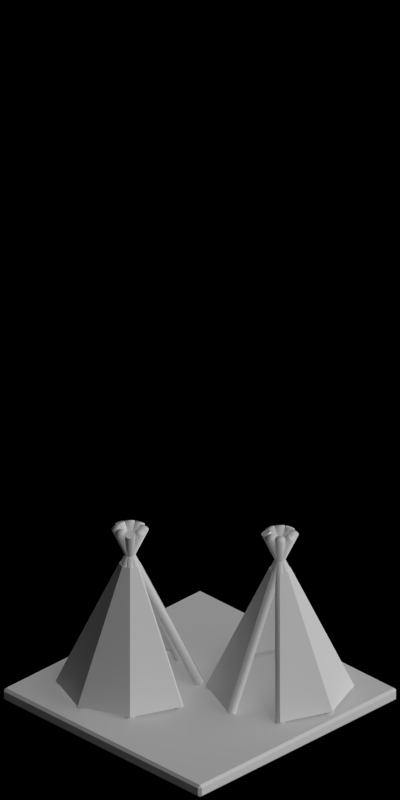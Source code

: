 # Source: 4663-4665.blend  (saved by Blender 2.63.0; exported with 4.5.12 LTS)
import bpy
from mathutils import Matrix  # noqa: F401  (used for matrix-valued properties, if any)

bpy.ops.wm.read_factory_settings(use_empty=True)
scene = bpy.context.scene
scene.name = 'Scene'

# ---- collections
col_collection_1 = bpy.data.collections.new('Collection 1'); scene.collection.children.link(col_collection_1)

# ---- materials (node trees are filled in below, after node groups)
mat_toyland_greylight = bpy.data.materials.new('Toyland_GreyLight')
mat_toyland_beigedark = bpy.data.materials.new('Toyland_BeigeDark')
mat_toyland_green = bpy.data.materials.new('Toyland_Green')

# ---- material node trees

# ---- world
world_world = bpy.data.worlds.new('World'); scene.world = world_world
world_world.color = (0.0, 0.0, 0.0)
world_world.use_sun_shadow = False
world_world.sun_shadow_jitter_overblur = 0.0
world_world.cycles.sampling_method = 'MANUAL'
world_world.cycles.sample_map_resolution = 256
world_world.light_settings.ao_factor = 0.5

# ---- cameras
cam_camera = bpy.data.cameras.new('Camera')
cam_camera.type = 'ORTHO'
cam_camera.clip_start = 0.001
cam_camera.clip_end = 100.0
cam_camera.lens = 35.0
cam_camera.sensor_width = 32.0
cam_camera.sensor_height = 18.0
cam_camera.ortho_scale = 5.656
cam_camera.dof.focus_distance = 0.0
cam_camera.dof.aperture_fstop = 128.0

# ---- lights
light_lamp_004 = bpy.data.lights.new('Lamp.004', 'SUN')
light_lamp_004.transmission_factor = 0.0
light_lamp_004.cutoff_distance = 30.0
light_lamp_004.angle = 1.571
light_lamp_004.energy = 1.0
light_lamp_004.shadow_buffer_clip_start = 1.001
light_lamp_004.shadow_soft_size = 1.0
light_lamp_004.shadow_cascade_max_distance = 1000.0
light_lamp_004.cycles.use_multiple_importance_sampling = False
light_lamp_003 = bpy.data.lights.new('Lamp.003', 'SUN')
light_lamp_003.transmission_factor = 0.0
light_lamp_003.cutoff_distance = 30.0
light_lamp_003.use_shadow = False
light_lamp_003.angle = 1.571
light_lamp_003.energy = 1.0
light_lamp_003.shadow_buffer_clip_start = 1.001
light_lamp_003.shadow_soft_size = 1.0
light_lamp_003.shadow_cascade_max_distance = 1000.0
light_lamp_003.cycles.use_multiple_importance_sampling = False

# ---- meshes
me_plane = bpy.data.meshes.new('Plane')
me_plane.from_pydata([(0.5303, -0.4596, 6.294e-10), (-0.06734, 0.1381, 1.813), (0.5399, -0.4746, 0.008086), (-0.05777, 0.1231, 1.821), (0.5426, -0.4926, 0.01494), (-0.05504, 0.105, 1.828), (0.5381, -0.511, 0.01952), (-0.05956, 0.08662, 1.832), (0.527, -0.527, 0.02113), (-0.07065, 0.07065, 1.834), (0.511, -0.5381, 0.01952), (-0.08662, 0.05956, 1.832), (0.4926, -0.5426, 0.01494), (-0.105, 0.05504, 1.828), (0.4746, -0.5399, 0.008086), (-0.1231, 0.05777, 1.821), (0.4596, -0.5303, 2.561e-09), (-0.1381, 0.06734, 1.813), (0.45, -0.5154, -0.008086), (-0.1476, 0.0823, 1.805), (0.4473, -0.4973, -0.01494), (-0.1504, 0.1004, 1.798), (0.4518, -0.4789, -0.01952), (-0.1458, 0.1188, 1.793), (0.4629, -0.4629, -0.02113), (-0.1347, 0.1347, 1.791), (0.4789, -0.4518, -0.01952), (-0.1188, 0.1458, 1.793), (0.4973, -0.4473, -0.01494), (-0.1004, 0.1504, 1.798), (0.5154, -0.45, -0.008086), (-0.0823, 0.1476, 1.805), (0.5303, -0.5303, 0.03), (0.07778, -0.07778, 1.4), (0.75, 0.0, 0.03), (0.11, 0.0, 1.4)], [], [(0, 1, 3, 2), (2, 3, 5, 4), (4, 5, 7, 6), (6, 7, 9, 8), (8, 9, 11, 10), (10, 11, 13, 12), (12, 13, 15, 14), (14, 15, 17, 16), (16, 17, 19, 18), (18, 19, 21, 20), (20, 21, 23, 22), (22, 23, 25, 24), (24, 25, 27, 26), (26, 27, 29, 28), (3, 1, 31, 29, 27, 25, 23, 21, 19, 17, 15, 13, 11, 9, 7, 5), (30, 31, 1, 0), (28, 29, 31, 30), (0, 2, 4, 6, 8, 10, 12, 14, 16, 18, 20, 22, 24, 26, 28, 30), (34, 32, 33, 35)])
me_plane.polygons.foreach_set('use_smooth', [1, 1, 1, 1, 1, 1, 1, 1, 1, 1, 1, 1, 1, 1, 1, 1, 1, 1, 0])
me_plane.polygons.foreach_set('material_index', [1, 1, 1, 1, 1, 1, 1, 1, 1, 1, 1, 1, 1, 1, 1, 1, 1, 1, 0])
me_plane.materials.append(mat_toyland_greylight)
me_plane.materials.append(mat_toyland_beigedark)
me_plane.use_remesh_preserve_volume = False
me_plane.use_remesh_preserve_attributes = False
me_plane.use_mirror_vertex_groups = False
me_plane.update()
me_plane_001 = bpy.data.meshes.new('Plane.001')
me_plane_001.from_pydata([(0.5303, -0.4596, 6.294e-10), (-0.06734, 0.1381, 1.813), (0.5399, -0.4746, 0.008086), (-0.05777, 0.1231, 1.821), (0.5426, -0.4926, 0.01494), (-0.05504, 0.105, 1.828), (0.5381, -0.511, 0.01952), (-0.05956, 0.08662, 1.832), (0.527, -0.527, 0.02113), (-0.07065, 0.07065, 1.834), (0.511, -0.5381, 0.01952), (-0.08662, 0.05956, 1.832), (0.4926, -0.5426, 0.01494), (-0.105, 0.05504, 1.828), (0.4746, -0.5399, 0.008086), (-0.1231, 0.05777, 1.821), (0.4596, -0.5303, 2.561e-09), (-0.1381, 0.06734, 1.813), (0.45, -0.5154, -0.008086), (-0.1476, 0.0823, 1.805), (0.4473, -0.4973, -0.01494), (-0.1504, 0.1004, 1.798), (0.4518, -0.4789, -0.01952), (-0.1458, 0.1188, 1.793), (0.4629, -0.4629, -0.02113), (-0.1347, 0.1347, 1.791), (0.4789, -0.4518, -0.01952), (-0.1188, 0.1458, 1.793), (0.4973, -0.4473, -0.01494), (-0.1004, 0.1504, 1.798), (0.5154, -0.45, -0.008086), (-0.0823, 0.1476, 1.805)], [], [(0, 1, 3, 2), (2, 3, 5, 4), (4, 5, 7, 6), (6, 7, 9, 8), (8, 9, 11, 10), (10, 11, 13, 12), (12, 13, 15, 14), (14, 15, 17, 16), (16, 17, 19, 18), (18, 19, 21, 20), (20, 21, 23, 22), (22, 23, 25, 24), (24, 25, 27, 26), (26, 27, 29, 28), (3, 1, 31, 29, 27, 25, 23, 21, 19, 17, 15, 13, 11, 9, 7, 5), (30, 31, 1, 0), (28, 29, 31, 30), (0, 2, 4, 6, 8, 10, 12, 14, 16, 18, 20, 22, 24, 26, 28, 30)])
me_plane_001.polygons.foreach_set('use_smooth', [True] * 18)
me_plane_001.materials.append(mat_toyland_beigedark)
me_plane_001.use_remesh_preserve_volume = False
me_plane_001.use_remesh_preserve_attributes = False
me_plane_001.use_mirror_vertex_groups = False
me_plane_001.update()
me_plane_006 = bpy.data.meshes.new('Plane.006')
me_plane_006.from_pydata([(0.99, -0.99, -2.98e-08), (-0.99, -0.99, -2.98e-08), (0.99, 0.99, -2.98e-08), (-0.99, 0.99, -2.98e-08), (0.99, -0.99, 0.1), (-0.99, -0.99, 0.1), (0.99, 0.99, 0.1), (-0.99, 0.99, 0.1)], [], [(2, 0, 1, 3), (6, 7, 5, 4), (0, 2, 6, 4), (4, 5, 1, 0), (2, 3, 7, 6), (3, 1, 5, 7)])
me_plane_006.materials.append(mat_toyland_green)
me_plane_006.use_remesh_preserve_volume = False
me_plane_006.use_remesh_preserve_attributes = False
me_plane_006.use_mirror_vertex_groups = False
me_plane_006.update()

# ---- objects
ob_plane_033 = bpy.data.objects.new('Plane.033', me_plane)
ob_plane_032 = bpy.data.objects.new('Plane.032', me_plane)
ob_plane_031 = bpy.data.objects.new('Plane.031', me_plane)
ob_plane_027 = bpy.data.objects.new('Plane.027', me_plane)
ob_plane_026 = bpy.data.objects.new('Plane.026', me_plane)
ob_plane_025 = bpy.data.objects.new('Plane.025', me_plane)
ob_plane_024 = bpy.data.objects.new('Plane.024', me_plane)
ob_plane_023 = bpy.data.objects.new('Plane.023', me_plane_001)
ob_plane_022 = bpy.data.objects.new('Plane.022', me_plane_001)
ob_plane_021 = bpy.data.objects.new('Plane.021', me_plane)
ob_plane_020 = bpy.data.objects.new('Plane.020', me_plane)
ob_plane_019 = bpy.data.objects.new('Plane.019', me_plane)
ob_plane_018 = bpy.data.objects.new('Plane.018', me_plane)
ob_plane_017 = bpy.data.objects.new('Plane.017', me_plane)
ob_plane_016 = bpy.data.objects.new('Plane.016', me_plane)
ob_plane_015 = bpy.data.objects.new('Plane.015', me_plane)
ob_plane_030 = bpy.data.objects.new('Plane.030', me_plane)
ob_plane_029 = bpy.data.objects.new('Plane.029', me_plane)
ob_plane_028 = bpy.data.objects.new('Plane.028', me_plane)
ob_plane_013 = bpy.data.objects.new('Plane.013', me_plane)
ob_plane_012 = bpy.data.objects.new('Plane.012', me_plane)
ob_plane_011 = bpy.data.objects.new('Plane.011', me_plane)
ob_plane_010 = bpy.data.objects.new('Plane.010', me_plane)
ob_plane_007 = bpy.data.objects.new('Plane.007', me_plane_001)
ob_plane_009 = bpy.data.objects.new('Plane.009', me_plane_001)
ob_plane_008 = bpy.data.objects.new('Plane.008', me_plane)
ob_plane_006 = bpy.data.objects.new('Plane.006', me_plane)
ob_plane_005 = bpy.data.objects.new('Plane.005', me_plane)
ob_plane_004 = bpy.data.objects.new('Plane.004', me_plane)
ob_plane_003 = bpy.data.objects.new('Plane.003', me_plane)
ob_plane_002 = bpy.data.objects.new('Plane.002', me_plane)
ob_plane_001 = bpy.data.objects.new('Plane.001', me_plane)
ob_plane_014 = bpy.data.objects.new('Plane.014', me_plane_006)
ob_plane = bpy.data.objects.new('Plane', me_plane_006)
ob_rotationcontrol_001 = bpy.data.objects.new('RotationControl.001', None)
ob_cameratarget = bpy.data.objects.new('CameraTarget', None)
ob_camera = bpy.data.objects.new('Camera', cam_camera)
ob_lamp_001 = bpy.data.objects.new('Lamp.001', light_lamp_004)
ob_lamp = bpy.data.objects.new('Lamp', light_lamp_003)
ob_wrap_m_bow = bpy.data.objects.new('Wrap_M_Bow', None)
ob_wrap_m_paperun0 = bpy.data.objects.new('Wrap_M_PaperUn0', None)
ob_wrap_m_paperun1 = bpy.data.objects.new('Wrap_M_PaperUn1', None)
ob_wrap_m_ribun0 = bpy.data.objects.new('Wrap_M_RibUn0', None)
ob_wrap_m_ribun1 = bpy.data.objects.new('Wrap_M_RibUn1', None)

# ---- transforms, parenting, visibility, modifiers, constraints
ob_plane_033.location = (-4.7, -0.4, 0.1)
ob_plane_033.rotation_euler = (0.0, 0.0, -3.142)
ob_plane_033.scale = (0.7, 0.7, 0.7)
ob_plane_033.lineart.crease_threshold = 0.0
ob_plane_032.location = (-4.7, -0.4, 0.1)
ob_plane_032.rotation_euler = (0.0, 0.0, -2.356)
ob_plane_032.scale = (0.7, 0.7, 0.7)
ob_plane_032.lineart.crease_threshold = 0.0
ob_plane_031.location = (-4.7, -0.4, 0.1)
ob_plane_031.rotation_euler = (0.0, 0.0, -0.7854)
ob_plane_031.scale = (0.7, 0.7, 0.7)
ob_plane_031.lineart.crease_threshold = 0.0
ob_plane_027.location = (-4.7, -0.4, 0.1)
ob_plane_027.rotation_euler = (0.0, 0.0, -1.571)
ob_plane_027.scale = (0.7, 0.7, 0.7)
ob_plane_027.lineart.crease_threshold = 0.0
_m = ob_plane_027.modifiers.new('EdgeSplit', 'EDGE_SPLIT')
ob_plane_026.location = (-4.7, -0.4, 0.1)
ob_plane_026.rotation_euler = (0.0, 0.0, 4.133e-07)
ob_plane_026.scale = (0.7, 0.7, 0.7)
ob_plane_026.lineart.crease_threshold = 0.0
ob_plane_025.location = (-4.7, -0.4, 0.1)
ob_plane_025.rotation_euler = (0.0, 0.0, 0.7854)
ob_plane_025.scale = (0.7, 0.7, 0.7)
ob_plane_025.lineart.crease_threshold = 0.0
ob_plane_024.location = (-4.7, -0.4, 0.1)
ob_plane_024.rotation_euler = (0.0, 0.0, 1.571)
ob_plane_024.scale = (0.7, 0.7, 0.7)
ob_plane_024.lineart.crease_threshold = 0.0
ob_plane_023.location = (-4.7, -0.4, 0.1)
ob_plane_023.rotation_euler = (0.0, 0.0, 2.356)
ob_plane_023.scale = (0.7, 0.7, 0.7)
ob_plane_023.lineart.crease_threshold = 0.0
_m = ob_plane_023.modifiers.new('EdgeSplit', 'EDGE_SPLIT')
ob_plane_022.location = (-5.4, 0.4, 0.1)
ob_plane_022.rotation_euler = (0.0, 0.0, 0.7854)
ob_plane_022.scale = (0.7, 0.7, 0.7)
ob_plane_022.lineart.crease_threshold = 0.0
_m = ob_plane_022.modifiers.new('EdgeSplit', 'EDGE_SPLIT')
ob_plane_021.location = (-5.4, 0.4, 0.1)
ob_plane_021.rotation_euler = (0.0, 0.0, 8.901e-07)
ob_plane_021.scale = (0.7, 0.7, 0.7)
ob_plane_021.lineart.crease_threshold = 0.0
ob_plane_020.location = (-5.4, 0.4, 0.1)
ob_plane_020.rotation_euler = (0.0, 0.0, -0.7854)
ob_plane_020.scale = (0.7, 0.7, 0.7)
ob_plane_020.lineart.crease_threshold = 0.0
ob_plane_019.location = (-5.4, 0.4, 0.1)
ob_plane_019.rotation_euler = (0.0, 0.0, -1.571)
ob_plane_019.scale = (0.7, 0.7, 0.7)
ob_plane_019.lineart.crease_threshold = 0.0
ob_plane_018.location = (-5.4, 0.4, 0.1)
ob_plane_018.rotation_euler = (0.0, 0.0, -3.142)
ob_plane_018.scale = (0.7, 0.7, 0.7)
ob_plane_018.lineart.crease_threshold = 0.0
_m = ob_plane_018.modifiers.new('EdgeSplit', 'EDGE_SPLIT')
ob_plane_017.location = (-5.4, 0.4, 0.1)
ob_plane_017.rotation_euler = (0.0, 0.0, -2.356)
ob_plane_017.scale = (0.7, 0.7, 0.7)
ob_plane_017.lineart.crease_threshold = 0.0
ob_plane_016.location = (-5.4, 0.4, 0.1)
ob_plane_016.rotation_euler = (0.0, 0.0, -3.927)
ob_plane_016.scale = (0.7, 0.7, 0.7)
ob_plane_016.lineart.crease_threshold = 0.0
ob_plane_015.location = (-5.4, 0.4, 0.1)
ob_plane_015.rotation_euler = (0.0, 0.0, -4.712)
ob_plane_015.scale = (0.7, 0.7, 0.7)
ob_plane_015.lineart.crease_threshold = 0.0
ob_plane_030.location = (-10.4, 0.4, 0.1)
ob_plane_030.rotation_euler = (0.0, 0.0, -4.712)
ob_plane_030.scale = (0.7, 0.7, 0.7)
ob_plane_030.lineart.crease_threshold = 0.0
ob_plane_029.location = (-10.4, 0.4, 0.1)
ob_plane_029.rotation_euler = (0.0, 0.0, -3.927)
ob_plane_029.scale = (0.7, 0.7, 0.7)
ob_plane_029.lineart.crease_threshold = 0.0
ob_plane_028.location = (-10.4, 0.4, 0.1)
ob_plane_028.rotation_euler = (0.0, 0.0, -2.356)
ob_plane_028.scale = (0.7, 0.7, 0.7)
ob_plane_028.lineart.crease_threshold = 0.0
ob_plane_013.location = (-10.4, 0.4, 0.1)
ob_plane_013.rotation_euler = (0.0, 0.0, -3.142)
ob_plane_013.scale = (0.7, 0.7, 0.7)
ob_plane_013.lineart.crease_threshold = 0.0
_m = ob_plane_013.modifiers.new('EdgeSplit', 'EDGE_SPLIT')
ob_plane_012.location = (-10.4, 0.4, 0.1)
ob_plane_012.rotation_euler = (0.0, 0.0, -1.571)
ob_plane_012.scale = (0.7, 0.7, 0.7)
ob_plane_012.lineart.crease_threshold = 0.0
ob_plane_011.location = (-10.4, 0.4, 0.1)
ob_plane_011.rotation_euler = (0.0, 0.0, -0.7854)
ob_plane_011.scale = (0.7, 0.7, 0.7)
ob_plane_011.lineart.crease_threshold = 0.0
ob_plane_010.location = (-10.4, 0.4, 0.1)
ob_plane_010.rotation_euler = (0.0, 0.0, 8.901e-07)
ob_plane_010.scale = (0.7, 0.7, 0.7)
ob_plane_010.lineart.crease_threshold = 0.0
ob_plane_007.location = (-10.4, 0.4, 0.1)
ob_plane_007.rotation_euler = (0.0, 0.0, 0.7854)
ob_plane_007.scale = (0.7, 0.7, 0.7)
ob_plane_007.lineart.crease_threshold = 0.0
_m = ob_plane_007.modifiers.new('EdgeSplit', 'EDGE_SPLIT')
ob_plane_009.location = (-9.7, -0.4, 0.1)
ob_plane_009.rotation_euler = (0.0, 0.0, 2.356)
ob_plane_009.scale = (0.7, 0.7, 0.7)
ob_plane_009.lineart.crease_threshold = 0.0
_m = ob_plane_009.modifiers.new('EdgeSplit', 'EDGE_SPLIT')
ob_plane_008.location = (-9.7, -0.4, 0.1)
ob_plane_008.rotation_euler = (0.0, 0.0, 1.571)
ob_plane_008.scale = (0.7, 0.7, 0.7)
ob_plane_008.lineart.crease_threshold = 0.0
ob_plane_006.location = (-9.7, -0.4, 0.1)
ob_plane_006.rotation_euler = (0.0, 0.0, 0.7854)
ob_plane_006.scale = (0.7, 0.7, 0.7)
ob_plane_006.lineart.crease_threshold = 0.0
ob_plane_005.location = (-9.7, -0.4, 0.1)
ob_plane_005.rotation_euler = (0.0, 0.0, 4.133e-07)
ob_plane_005.scale = (0.7, 0.7, 0.7)
ob_plane_005.lineart.crease_threshold = 0.0
ob_plane_004.location = (-9.7, -0.4, 0.1)
ob_plane_004.rotation_euler = (0.0, 0.0, -1.571)
ob_plane_004.scale = (0.7, 0.7, 0.7)
ob_plane_004.lineart.crease_threshold = 0.0
_m = ob_plane_004.modifiers.new('EdgeSplit', 'EDGE_SPLIT')
ob_plane_003.location = (-9.7, -0.4, 0.1)
ob_plane_003.rotation_euler = (0.0, 0.0, -0.7854)
ob_plane_003.scale = (0.7, 0.7, 0.7)
ob_plane_003.lineart.crease_threshold = 0.0
ob_plane_002.location = (-9.7, -0.4, 0.1)
ob_plane_002.rotation_euler = (0.0, 0.0, -2.356)
ob_plane_002.scale = (0.7, 0.7, 0.7)
ob_plane_002.lineart.crease_threshold = 0.0
ob_plane_001.location = (-9.7, -0.4, 0.1)
ob_plane_001.rotation_euler = (0.0, 0.0, -3.142)
ob_plane_001.scale = (0.7, 0.7, 0.7)
ob_plane_001.lineart.crease_threshold = 0.0
ob_plane_014.location = (-5.0, 0.0, 0.0)
ob_plane_014.lineart.crease_threshold = 0.0
_m = ob_plane_014.modifiers.new('Bevel', 'BEVEL')
_m.width = 0.02
_m.width_pct = 0.02
_m.limit_method = 'NONE'
_m.spread = 0.0
ob_plane.location = (-10.0, 0.0, 0.0)
ob_plane.rotation_euler = (0.0, 0.0, -3.142)
ob_plane.lineart.crease_threshold = 0.0
_m = ob_plane.modifiers.new('Bevel', 'BEVEL')
_m.width = 0.02
_m.width_pct = 0.02
_m.limit_method = 'NONE'
_m.spread = 0.0
ob_rotationcontrol_001.location = (-10.0, 0.0, 0.0)
ob_rotationcontrol_001.empty_image_offset = (0.0, 0.0)
ob_rotationcontrol_001.lineart.crease_threshold = 0.0
ob_cameratarget.parent = ob_rotationcontrol_001
ob_cameratarget.location = (0.0, 0.0, 2.451)
ob_cameratarget.empty_image_offset = (0.0, 0.0)
ob_cameratarget.lineart.crease_threshold = 0.0
ob_camera.parent = ob_cameratarget
ob_camera.location = (4.0, 4.0, 3.268)
ob_camera.rotation_euler = (1.109, 0.01082, 0.8149)
ob_camera.lock_rotations_4d = False
ob_camera.empty_display_type = 'ARROWS'
ob_camera.color = (0.0, 0.0, 0.0, 0.0)
ob_camera.display_type = 'WIRE'
ob_camera.lineart.crease_threshold = 0.0
_c = ob_camera.constraints.new('TRACK_TO'); _c.name = 'TrackTo'
_c.target = ob_cameratarget
ob_lamp_001.parent = ob_rotationcontrol_001
ob_lamp_001.location = (-1.0, 2.0, 2.0)
ob_lamp_001.lock_rotations_4d = False
ob_lamp_001.empty_display_type = 'ARROWS'
ob_lamp_001.color = (0.0, 0.0, 0.0, 0.0)
ob_lamp_001.lineart.crease_threshold = 0.0
_c = ob_lamp_001.constraints.new('TRACK_TO'); _c.name = 'TrackTo'
_c.target = ob_rotationcontrol_001
ob_lamp.parent = ob_rotationcontrol_001
ob_lamp.location = (-1.0, 2.0, 0.8)
ob_lamp.lock_rotations_4d = False
ob_lamp.empty_display_type = 'ARROWS'
ob_lamp.color = (0.0, 0.0, 0.0, 0.0)
ob_lamp.lineart.crease_threshold = 0.0
_c = ob_lamp.constraints.new('TRACK_TO'); _c.name = 'TrackTo'
_c.target = ob_rotationcontrol_001
ob_wrap_m_bow.location = (0.0, 0.0, 0.0)
ob_wrap_m_paperun0.location = (0.0, 0.0, 0.0)
ob_wrap_m_paperun1.location = (0.0, 0.0, 0.0)
ob_wrap_m_ribun0.location = (0.0, 0.0, 0.0)
ob_wrap_m_ribun1.location = (0.0, 0.0, 0.0)

# ---- collection membership
col_collection_1.objects.link(ob_plane_033)
col_collection_1.objects.link(ob_plane_032)
col_collection_1.objects.link(ob_plane_031)
col_collection_1.objects.link(ob_plane_027)
col_collection_1.objects.link(ob_plane_026)
col_collection_1.objects.link(ob_plane_025)
col_collection_1.objects.link(ob_plane_024)
col_collection_1.objects.link(ob_plane_023)
col_collection_1.objects.link(ob_plane_022)
col_collection_1.objects.link(ob_plane_021)
col_collection_1.objects.link(ob_plane_020)
col_collection_1.objects.link(ob_plane_019)
col_collection_1.objects.link(ob_plane_018)
col_collection_1.objects.link(ob_plane_017)
col_collection_1.objects.link(ob_plane_016)
col_collection_1.objects.link(ob_plane_015)
col_collection_1.objects.link(ob_plane_030)
col_collection_1.objects.link(ob_plane_029)
col_collection_1.objects.link(ob_plane_028)
col_collection_1.objects.link(ob_plane_013)
col_collection_1.objects.link(ob_plane_012)
col_collection_1.objects.link(ob_plane_011)
col_collection_1.objects.link(ob_plane_010)
col_collection_1.objects.link(ob_plane_007)
col_collection_1.objects.link(ob_plane_009)
col_collection_1.objects.link(ob_plane_008)
col_collection_1.objects.link(ob_plane_006)
col_collection_1.objects.link(ob_plane_005)
col_collection_1.objects.link(ob_plane_004)
col_collection_1.objects.link(ob_plane_003)
col_collection_1.objects.link(ob_plane_002)
col_collection_1.objects.link(ob_plane_001)
col_collection_1.objects.link(ob_plane_014)
col_collection_1.objects.link(ob_plane)
col_collection_1.objects.link(ob_rotationcontrol_001)
col_collection_1.objects.link(ob_cameratarget)
col_collection_1.objects.link(ob_camera)
col_collection_1.objects.link(ob_lamp_001)
col_collection_1.objects.link(ob_lamp)
col_collection_1.objects.link(ob_wrap_m_bow)
col_collection_1.objects.link(ob_wrap_m_paperun0)
col_collection_1.objects.link(ob_wrap_m_paperun1)
col_collection_1.objects.link(ob_wrap_m_ribun0)
col_collection_1.objects.link(ob_wrap_m_ribun1)

# ---- scene / render settings (as saved in the file)
scene.camera = ob_camera
scene.frame_start = 1; scene.frame_end = 3; scene.frame_set(3)
scene.render.engine = 'BLENDER_EEVEE_NEXT'
scene.render.image_settings.compression = 90
scene.render.resolution_x = 256
scene.render.resolution_y = 512
scene.render.dither_intensity = 0.0
scene.render.bake_margin = 2
scene.render.bake_bias = 0.0
scene.cycles.use_denoising = False
scene.cycles.samples = 10
scene.cycles.sampling_pattern = 'TABULATED_SOBOL'
scene.cycles.light_sampling_threshold = 0.0
scene.cycles.use_adaptive_sampling = False
scene.cycles.use_light_tree = False
scene.cycles.blur_glossy = 0.0
scene.cycles.volume_bounces = 1
scene.cycles.pixel_filter_type = 'GAUSSIAN'
scene.cycles.sample_clamp_indirect = 0.0
scene.view_settings.view_transform = 'Standard'
bpy.context.view_layer.update()
